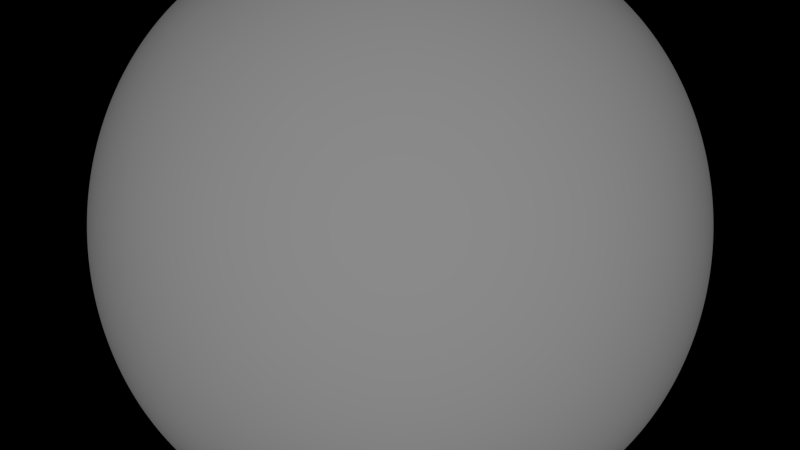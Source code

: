 # Source: asteroid.blend  (saved by Blender 2.67.0; exported with 4.5.12 LTS)
import bpy
from mathutils import Matrix  # noqa: F401  (used for matrix-valued properties, if any)

bpy.ops.wm.read_factory_settings(use_empty=True)
scene = bpy.context.scene
scene.name = 'Scene'

# ---- collections
col_collection_1 = bpy.data.collections.new('Collection 1'); scene.collection.children.link(col_collection_1)

# ---- materials (node trees are filled in below, after node groups)
mat_material = bpy.data.materials.new('Material')
mat_material.alpha_threshold = 0.0
mat_material.use_transparent_shadow = False
mat_material.roughness = 0.5
mat_material.specular_intensity = 0.0
mat_material.line_color = (0.0, 0.0, 0.0, 1.0)

# ---- material node trees

# ---- world
world_world = bpy.data.worlds.new('World'); scene.world = world_world
world_world.color = (0.0, 0.0, 0.0)
world_world.use_sun_shadow = False
world_world.sun_shadow_jitter_overblur = 0.0
world_world.cycles.sampling_method = 'MANUAL'
world_world.cycles.sample_map_resolution = 256

# ---- cameras
cam_camera = bpy.data.cameras.new('Camera')
cam_camera.clip_end = 100.0
cam_camera.lens = 35.0
cam_camera.sensor_width = 32.0
cam_camera.sensor_height = 18.0
cam_camera.ortho_scale = 7.314
cam_camera.dof.focus_distance = 0.0
cam_camera.dof.aperture_fstop = 128.0

# ---- lights
light_lamp = bpy.data.lights.new('Lamp', 'SUN')
light_lamp.transmission_factor = 0.0
light_lamp.cutoff_distance = 30.0
light_lamp.angle = 0.1993
light_lamp.energy = 1.0
light_lamp.shadow_buffer_clip_start = 1.001
light_lamp.shadow_soft_size = 0.1
light_lamp.shadow_cascade_max_distance = 1000.0
light_lamp.cycles.use_multiple_importance_sampling = False

# ---- meshes
me_cube = bpy.data.meshes.new('Cube')
me_cube.from_pydata([(1.0, 1.0, -1.0), (1.0, -1.0, -1.0), (-1.0, -1.0, -1.0), (-1.0, 1.0, -1.0), (1.0, 1.0, 1.0), (1.0, -1.0, 1.0), (-1.0, -1.0, 1.0), (-1.0, 1.0, 1.0)], [], [(0, 1, 2, 3), (4, 7, 6, 5), (0, 4, 5, 1), (1, 5, 6, 2), (2, 6, 7, 3), (4, 0, 3, 7)])
me_cube.polygons.foreach_set('use_smooth', [True] * 6)
me_cube.materials.append(mat_material)
me_cube.use_remesh_preserve_volume = False
me_cube.use_remesh_preserve_attributes = False
me_cube.use_mirror_vertex_groups = False
me_cube.update()

# ---- objects
ob_cube = bpy.data.objects.new('Cube', me_cube)
ob_lamp = bpy.data.objects.new('Lamp', light_lamp)
ob_camera = bpy.data.objects.new('Camera', cam_camera)

# ---- transforms, parenting, visibility, modifiers, constraints
ob_cube.location = (0.0, 0.0, 0.0)
ob_cube.lock_rotations_4d = False
ob_cube.empty_display_type = 'ARROWS'
ob_cube.lineart.crease_threshold = 0.0
_m = ob_cube.modifiers.new('Subsurf', 'SUBSURF')
_m.uv_smooth = 'PRESERVE_CORNERS'
_m.levels = 6
_m.render_levels = 6
_m.show_only_control_edges = False
_m = ob_cube.modifiers.new('Subsurf.001', 'SUBSURF')
_m.uv_smooth = 'PRESERVE_CORNERS'
_m.quality = 2
_m.levels = 2
_m.show_only_control_edges = False
_m.use_creases = False
_m = ob_cube.modifiers.new('Displace', 'DISPLACE')
ob_lamp.location = (4.076, 1.005, -0.1717)
ob_lamp.rotation_euler = (1.571, 0.0, 1.571)
ob_lamp.lock_rotations_4d = False
ob_lamp.empty_display_type = 'ARROWS'
ob_lamp.color = (0.0, 0.0, 0.0, 0.0)
ob_lamp.lineart.crease_threshold = 0.0
ob_camera.location = (4.0, 0.0, 0.0)
ob_camera.rotation_euler = (1.571, -0.0, 1.571)
ob_camera.lock_rotations_4d = False
ob_camera.empty_display_type = 'ARROWS'
ob_camera.color = (0.0, 0.0, 0.0, 0.0)
ob_camera.display_type = 'WIRE'
ob_camera.lineart.crease_threshold = 0.0

# ---- collection membership
col_collection_1.objects.link(ob_cube)
col_collection_1.objects.link(ob_lamp)
col_collection_1.objects.link(ob_camera)

# ---- scene / render settings (as saved in the file)
scene.camera = ob_camera
scene.frame_start = 1; scene.frame_end = 1; scene.frame_set(125)
scene.render.engine = 'BLENDER_EEVEE_NEXT'
scene.render.image_settings.color_depth = '16'
scene.render.image_settings.compression = 90
scene.render.resolution_percentage = 50
scene.render.dither_intensity = 0.0
scene.cycles.use_denoising = False
scene.cycles.samples = 10
scene.cycles.sampling_pattern = 'TABULATED_SOBOL'
scene.cycles.light_sampling_threshold = 0.0
scene.cycles.use_adaptive_sampling = False
scene.cycles.use_light_tree = False
scene.cycles.blur_glossy = 0.0
scene.cycles.volume_bounces = 1
scene.cycles.pixel_filter_type = 'GAUSSIAN'
scene.cycles.sample_clamp_indirect = 0.0
scene.view_settings.view_transform = 'Standard'
bpy.context.view_layer.update()
